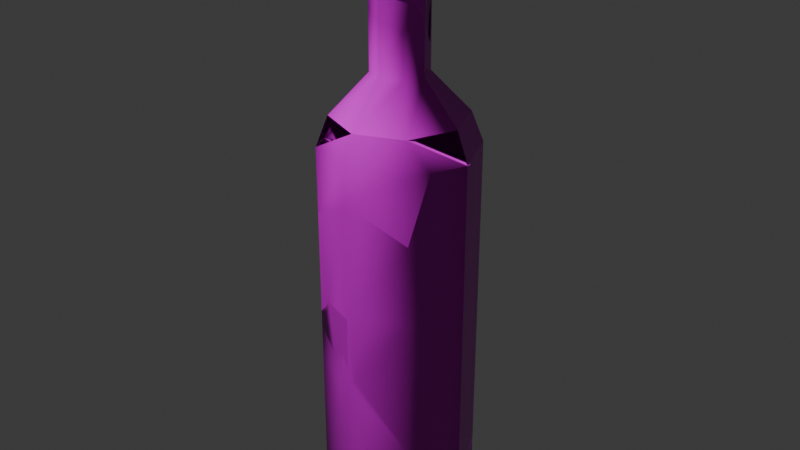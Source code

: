 # Source: a_bottle_gibs.blend  (saved by Blender 4.1.24; exported with 4.5.12 LTS)
import bpy
from mathutils import Matrix  # noqa: F401  (used for matrix-valued properties, if any)

bpy.ops.wm.read_factory_settings(use_empty=True)
scene = bpy.context.scene
scene.name = 'Scene'

# ---- collections
col_collection = bpy.data.collections.new('Collection'); scene.collection.children.link(col_collection)

# ---- images (referenced by path relative to the original .blend; pixels are not part of the script)
import os
ASSET_DIR = os.environ.get("B2B_ASSET_DIR", "")  # directory of the original .blend (textures are referenced by path, not embedded)
HERE = os.path.dirname(os.path.abspath(__file__))  # packed textures are extracted next to this script under _unpacked/

def load_image(name, relpath, width, height, colorspace="sRGB"):
    """Load a texture the original file referenced (path relative to the .blend, or extracted next to this script)."""
    p = next((c for c in (os.path.join(HERE, relpath), os.path.join(ASSET_DIR, relpath)) if relpath and os.path.exists(c)), "")
    if p:
        img = bpy.data.images.load(p, check_existing=True)
        img.name = name
    else:  # same state as the original file: an image datablock whose file is absent (Cycles renders it pink)
        img = bpy.data.images.new(name, width, height)
        img.source = "FILE"
        img.filepath = "//" + (relpath or name)
    img.colorspace_settings.name = colorspace
    return img
img_wine_uv_png = load_image('wine_uv.png', 'wine_uv.png', 1024, 1024, 'sRGB')
img_wine_uv_n_png = load_image('wine_uv_n.png', 'wine_uv_n.png', 1024, 1024, 'Non-Color')
img_wine_uv_r_png = load_image('wine_uv_r.png', 'wine_uv_r.png', 1024, 1024, 'sRGB')

# ---- materials (node trees are filled in below, after node groups)
mat_wine = bpy.data.materials.new('wine')
mat_wine.use_transparent_shadow = False

# ---- material node trees
mat_wine.use_nodes = True; mat_wine.node_tree.nodes.clear()
_N = mat_wine.node_tree.nodes; _L = mat_wine.node_tree.links
n0 = _N.new('ShaderNodeBsdfPrincipled'); n0.name = 'Principled BSDF'; n0.location = (136, 299)
n0.inputs[13].default_value = 0.09545
n1 = _N.new('ShaderNodeOutputMaterial'); n1.name = 'Material Output'; n1.location = (300, 300)
n2 = _N.new('ShaderNodeTexImage'); n2.name = 'Image Texture'; n2.location = (-577, 539)
n2.image = img_wine_uv_png
n3 = _N.new('ShaderNodeTexImage'); n3.name = 'Image Texture.001'; n3.location = (-622, -95)
n3.image = img_wine_uv_n_png
n4 = _N.new('ShaderNodeNormalMap'); n4.name = 'Normal Map'; n4.location = (-192, 131)
n5 = _N.new('ShaderNodeTexImage'); n5.name = 'Image Texture.002'; n5.location = (-696, 245)
n5.image = img_wine_uv_r_png
_L.new(n0.outputs[0], n1.inputs[0])
_L.new(n2.outputs[0], n0.inputs[0])
_L.new(n3.outputs[0], n4.inputs[1])
_L.new(n4.outputs[0], n0.inputs[5])
_L.new(n5.outputs[0], n0.inputs[2])
n1.is_active_output = True

# ---- world
world_world = bpy.data.worlds.new('World'); scene.world = world_world
world_world.use_nodes = True; world_world.node_tree.nodes.clear()
_N = world_world.node_tree.nodes; _L = world_world.node_tree.links
n0 = _N.new('ShaderNodeOutputWorld'); n0.name = 'World Output'; n0.location = (300, 300)
n1 = _N.new('ShaderNodeBackground'); n1.name = 'Background'; n1.location = (10, 300)
n1.inputs[0].default_value = (0.05088, 0.05088, 0.05088, 1.0)
_L.new(n1.outputs[0], n0.inputs[0])
n0.is_active_output = True
world_world.color = (0.05088, 0.05088, 0.05088)
world_world.use_sun_shadow = False
world_world.sun_shadow_jitter_overblur = 0.0

# ---- meshes
me_cylinder = bpy.data.meshes.new('Cylinder')
me_cylinder.from_pydata([(0.0, 0.203, 1.025), (0.1435, 0.1435, 1.025), (0.203, 0.0, 1.025), (0.1435, -0.1435, 0.05975), (0.0, -0.203, 0.05975), (-0.1435, -0.1435, 0.05975), (-0.1435, -0.1435, 1.025), (-0.203, 0.0, 1.025), (-0.1435, 0.1435, 1.025), (0.07614, 0.07614, 0.01318), (0.1077, 0.0, 0.01318), (0.07614, -0.07614, 0.01318), (-7.451e-09, -0.1077, 0.01318), (-0.07614, -0.07614, 0.01318), (0.0, 0.1721, 1.105), (0.1217, 0.1217, 1.105), (0.1721, 0.0, 1.105), (0.1217, -0.1217, 1.105), (0.0, -0.1721, 1.105), (-0.1217, -0.1217, 1.105), (-0.1721, 0.0, 1.105), (-0.1217, 0.1217, 1.105), (-7.451e-09, 0.07269, 1.21), (0.0514, 0.0514, 1.21), (0.07269, 4.683e-11, 1.21), (0.0514, -0.0514, 1.21), (-7.451e-09, -0.07269, 1.21), (-0.0514, -0.0514, 1.21), (-0.07269, 4.683e-11, 1.21), (-0.0514, 0.0514, 1.21), (0.1217, -0.1217, 0.0), (-7.451e-09, -0.1722, 0.0), (-0.1217, -0.1217, 0.0), (-3.038e-08, -0.07269, 1.404), (-0.0514, -0.0514, 1.394), (0.0514, 0.0514, 1.324), (-0.07269, 4.683e-11, 1.345), (-0.0514, 0.0514, 1.324), (0.07269, 4.683e-11, 1.345), (0.0514, -0.0514, 1.394), (-2.888e-08, 0.07269, 1.392), (0.05679, 0.03838, 1.282), (-0.05679, 0.03838, 1.282), (-0.06435, -0.02013, 1.378), (0.06435, -0.02013, 1.378), (0.1656, -0.09026, 1.025), (-0.203, 0.0, 0.9378), (-0.203, 0.0, 0.7336), (-0.1435, -0.1435, 0.8492), (-0.1435, -0.1435, 0.5222), (0.0, -0.203, 0.9373), (0.0, -0.203, 0.4347), (0.1435, -0.1435, 0.8492), (0.1435, -0.1435, 0.5222), (0.203, 0.0, 0.9378), (0.203, 0.0, 0.7336), (-0.1656, -0.09026, 1.025), (0.1683, 0.08382, 0.8571), (-0.1683, 0.08382, 0.8571), (-0.203, 0.0, 0.1698), (0.08328, -0.05892, 0.01318), (0.203, 0.0, 0.1698), (-0.05892, -0.05892, 0.01318), (0.1457, -0.06388, 0.0), (0.1858, -0.0414, 0.05975), (0.0202, -0.05892, 0.01318), (-0.1435, 0.1435, 0.2291), (0.0, 0.203, 0.1792), (0.1435, 0.1435, 0.2291), (-0.1858, -0.0414, 0.05975), (-0.08328, -0.05892, 0.01318), (-0.1457, -0.06388, 0.0), (0.04876, -0.05892, 0.01318), (0.1804, 0.05446, 0.09836), (-0.08438, 0.168, 0.265), (0.08438, 0.168, 0.265), (-0.1804, 0.05446, 0.09836), (0.0, -0.203, 0.4689), (-0.203, 0.0, 0.3676), (0.1435, 0.1435, 0.2542), (-0.1435, 0.1435, 0.419), (0.0, 0.203, 0.4689), (-0.1435, -0.1435, 0.419), (0.01623, -0.1962, 0.4446), (0.1435, -0.1435, 0.2542), (0.203, 0.0, 0.2286), (-0.07356, -0.1725, 0.4796), (0.1755, -0.06638, 0.2064), (0.1755, 0.06638, 0.2064), (-0.03149, 0.1899, 0.516), (-0.03149, -0.1899, 0.516), (0.0514, -0.0514, 1.324), (-2.312e-08, -0.07269, 1.343), (-0.02882, 0.06075, 1.354), (-0.0514, -0.0514, 1.362), (-2.312e-08, 0.07269, 1.343), (-0.06692, -0.01392, 1.368), (-0.1526, -0.1217, 0.5543), (0.0, -0.203, 0.6245), (-0.203, 0.0, 0.4933), (0.1435, -0.1435, 0.6361), (0.203, 0.0, 0.6408), (0.1435, 0.1435, 0.6361), (0.0, 0.203, 0.6245), (-0.1435, 0.1435, 0.5653), (-0.1435, -0.1435, 0.5653), (0.1763, -0.06447, 0.6387), (-0.1013, -0.161, 0.6164), (-0.1013, 0.161, 0.6164), (0.0, 0.203, 0.1525), (-0.1435, 0.1435, 0.09538), (-0.1435, -0.1435, 0.09538), (0.0, -0.203, 0.1525), (0.1435, -0.1435, 0.1243), (0.1435, 0.1435, 0.1243), (0.05251, 0.1812, 0.1882), (0.05251, -0.1812, 0.1882), (-0.09036, 0.1655, 0.09109), (-0.09036, -0.1655, 0.09109)], [], [(3, 113, 116, 112, 4), (4, 112, 118, 111, 5), (5, 111, 82, 78, 59, 69), (3, 4, 31, 30), (10, 60, 72), (4, 5, 32, 31), (5, 69, 71, 32), (18, 17, 25, 26), (7, 56, 6, 19, 20), (8, 7, 20, 21), (2, 1, 15, 16), (0, 8, 21, 14), (1, 0, 14, 15), (22, 29, 37, 93, 95), (16, 15, 23, 24), (21, 20, 28, 29), (19, 18, 26, 27), (17, 16, 24, 25), (15, 14, 22, 23), (14, 21, 29, 22), (20, 19, 27, 28), (28, 27, 94, 96, 36), (26, 25, 91, 92), (24, 23, 35, 41, 38), (29, 28, 36, 42, 37), (27, 26, 92, 94), (25, 24, 38, 44, 39, 91), (23, 22, 95, 35), (11, 60, 63, 30), (12, 11, 30, 31), (13, 12, 31, 32), (13, 62, 65, 12), (46, 56, 7), (55, 57, 54), (53, 106, 100), (45, 54, 2), (51, 83, 77), (61, 73, 68, 79, 88, 85), (71, 70, 13, 32), (63, 64, 3, 30), (65, 72, 12), (66, 76, 59, 78, 80), (72, 60, 11, 12), (64, 61, 85, 87, 84, 113, 3), (65, 62, 9), (78, 82, 49, 97, 99), (84, 87, 85, 101, 106, 53), (77, 83, 53, 100, 98), (85, 88, 79, 102, 101), (81, 89, 80, 104, 108, 103), (77, 90, 86, 51), (79, 81, 103, 102), (83, 84, 53), (80, 78, 99, 104), (82, 86, 49), (35, 95, 40), (94, 92, 33, 34), (96, 94, 34, 43), (92, 91, 39, 33), (100, 106, 55, 54, 45, 52), (102, 103, 0, 1), (104, 99, 47, 58, 46, 7, 8), (106, 101, 55), (105, 97, 49), (98, 100, 52, 50), (105, 107, 98, 50, 48), (101, 102, 1, 2, 54, 57, 55), (103, 108, 104, 8, 0), (114, 115, 109, 67, 75, 68), (73, 114, 68), (110, 76, 66), (112, 116, 113, 84, 83, 51), (109, 117, 110, 66, 74, 67), (111, 118, 112, 51, 86, 82)])
me_cylinder.polygons.foreach_set('use_smooth', [True] * 74)
_k = set([(30, 31), (30, 63), (31, 32), (32, 71)])
me_cylinder.attributes.new('sharp_edge', 'BOOLEAN', 'EDGE').data.foreach_set('value', [ (min(e.vertices), max(e.vertices)) in _k for e in me_cylinder.edges])
_uv = me_cylinder.uv_layers.new(name='UVMap')
_uv.uv.foreach_set('vector', [0.191, 0.07531, 0.191, 0.1058, 0.1417, 0.1374, 0.1133, 0.1207, 0.1133, 0.07531, 0.1133, 0.07531, 0.1133, 0.1207, 0.0606, 0.08369, 0.02961, 0.08197, 0.02961, 0.06314, 0.6527, 0.06314, 0.6527, 0.08197, 0.6527, 0.253, 0.5623, 0.2245, 0.5623, 0.1286, 0.5884, 0.0718, 0.191, 0.07531, 0.1133, 0.07531, 0.1229, 0.03877, 0.1954, 0.03975, 0.6981, 0.7794, 0.7229, 0.7545, 0.7406, 0.7618, 0.1133, 0.07531, 0.02961, 0.06314, 0.04306, 0.02453, 0.1229, 0.03877, 0.6527, 0.06314, 0.5884, 0.0718, 0.6002, 0.0313, 0.6407, 0.02453, 0.1365, 0.5877, 0.2062, 0.5696, 0.2432, 0.6835, 0.1975, 0.6897, 0.5623, 0.543, 0.6192, 0.5619, 0.6527, 0.5731, 0.6214, 0.6247, 0.5385, 0.5877, 0.4853, 0.5263, 0.5623, 0.543, 0.5385, 0.5877, 0.4698, 0.5696, 0.2664, 0.5207, 0.3402, 0.5179, 0.3402, 0.5589, 0.2726, 0.5605, 0.4126, 0.52, 0.4853, 0.5263, 0.4698, 0.5696, 0.4033, 0.5605, 0.3402, 0.5179, 0.4126, 0.52, 0.4033, 0.5605, 0.3402, 0.5589, 0.3884, 0.6782, 0.4363, 0.6835, 0.4363, 0.7858, 0.4153, 0.8116, 0.3884, 0.7999, 0.2726, 0.5605, 0.3402, 0.5589, 0.3402, 0.677, 0.291, 0.6782, 0.4698, 0.5696, 0.5385, 0.5877, 0.4838, 0.6897, 0.4363, 0.6835, 0.05945, 0.6247, 0.1365, 0.5877, 0.1975, 0.6897, 0.1525, 0.7092, 0.2062, 0.5696, 0.2726, 0.5605, 0.291, 0.6782, 0.2432, 0.6835, 0.3402, 0.5589, 0.4033, 0.5605, 0.3884, 0.6782, 0.3402, 0.677, 0.4033, 0.5605, 0.4698, 0.5696, 0.4363, 0.6835, 0.3884, 0.6782, 0.5385, 0.5877, 0.6214, 0.6247, 0.5307, 0.7092, 0.4838, 0.6897, 0.4838, 0.6897, 0.5307, 0.7092, 0.5307, 0.8335, 0.4965, 0.8309, 0.4838, 0.8085, 0.1975, 0.6897, 0.2432, 0.6835, 0.2432, 0.7858, 0.1975, 0.8066, 0.291, 0.6782, 0.3402, 0.677, 0.3402, 0.7816, 0.3278, 0.7437, 0.291, 0.8019, 0.4363, 0.6835, 0.4838, 0.6897, 0.4838, 0.8085, 0.4484, 0.7497, 0.4363, 0.7858, 0.1525, 0.7092, 0.1975, 0.6897, 0.1975, 0.8066, 0.1525, 0.8335, 0.2432, 0.6835, 0.291, 0.6782, 0.291, 0.8019, 0.2723, 0.833, 0.2432, 0.8487, 0.2432, 0.7858, 0.3402, 0.677, 0.3884, 0.6782, 0.3884, 0.7999, 0.3402, 0.7816, 0.7302, 0.7472, 0.7229, 0.7545, 0.6915, 0.7381, 0.7162, 0.7134, 0.7757, 0.7472, 0.7302, 0.7472, 0.7162, 0.7134, 0.7897, 0.7134, 0.8079, 0.7795, 0.7757, 0.7472, 0.7897, 0.7134, 0.8417, 0.7654, 0.8079, 0.7795, 0.7955, 0.7847, 0.7551, 0.7679, 0.7757, 0.7472, 0.5623, 0.5008, 0.6192, 0.5619, 0.5623, 0.543, 0.2664, 0.3864, 0.3095, 0.442, 0.2664, 0.4806, 0.191, 0.2937, 0.2325, 0.3447, 0.191, 0.3474, 0.2189, 0.5271, 0.2664, 0.4806, 0.2664, 0.5207, 0.1133, 0.2588, 0.1221, 0.2628, 0.1133, 0.2756, 0.2664, 0.1261, 0.2944, 0.09308, 0.3402, 0.153, 0.3402, 0.1645, 0.3005, 0.1428, 0.2664, 0.1532, 0.8418, 0.8004, 0.8079, 0.7898, 0.8079, 0.7795, 0.8417, 0.7654, 0.2291, 0.03975, 0.2446, 0.07531, 0.191, 0.07531, 0.1954, 0.03975, 0.7551, 0.7679, 0.7406, 0.7618, 0.7757, 0.7472, 0.4853, 0.1545, 0.5331, 0.09373, 0.5623, 0.1286, 0.5623, 0.2245, 0.4853, 0.2432, 0.7406, 0.7618, 0.7229, 0.7545, 0.7302, 0.7472, 0.7757, 0.7472, 0.2446, 0.07531, 0.2664, 0.1261, 0.2664, 0.1532, 0.2315, 0.1437, 0.191, 0.1671, 0.191, 0.1058, 0.191, 0.07531, 0.7551, 0.7679, 0.7955, 0.7847, 0.698, 0.825, 0.5623, 0.2245, 0.6527, 0.253, 0.6527, 0.3076, 0.639, 0.3219, 0.5623, 0.2854, 0.191, 0.1671, 0.2315, 0.1437, 0.2664, 0.1532, 0.2664, 0.3435, 0.2325, 0.3447, 0.191, 0.2937, 0.1133, 0.2756, 0.1221, 0.2628, 0.191, 0.2937, 0.191, 0.3474, 0.1133, 0.3518, 0.2664, 0.1532, 0.3005, 0.1428, 0.3402, 0.1645, 0.3402, 0.3396, 0.2664, 0.3435, 0.4126, 0.2638, 0.4285, 0.2862, 0.4853, 0.2432, 0.4853, 0.3116, 0.4639, 0.3344, 0.4126, 0.3356, 0.1133, 0.2756, 0.09491, 0.3003, 0.07039, 0.2838, 0.1133, 0.2588, 0.3402, 0.1645, 0.4126, 0.2638, 0.4126, 0.3356, 0.3402, 0.3396, 0.1221, 0.2628, 0.191, 0.1671, 0.191, 0.2937, 0.4853, 0.2432, 0.5623, 0.2245, 0.5623, 0.2854, 0.4853, 0.3116, 0.02961, 0.253, 0.07039, 0.2838, 0.02961, 0.3076, 0.3402, 0.7816, 0.3884, 0.7999, 0.3884, 0.8446, 0.1525, 0.8335, 0.1975, 0.8066, 0.1975, 0.8607, 0.1525, 0.8594, 0.4965, 0.8309, 0.5307, 0.8335, 0.5307, 0.8594, 0.5022, 0.841, 0.1975, 0.8066, 0.2432, 0.7858, 0.2432, 0.8487, 0.1975, 0.8607, 0.191, 0.3474, 0.2325, 0.3447, 0.2664, 0.3864, 0.2664, 0.4806, 0.2189, 0.5271, 0.191, 0.448, 0.3402, 0.3396, 0.4126, 0.3356, 0.4126, 0.52, 0.3402, 0.5179, 0.4853, 0.3116, 0.5623, 0.2854, 0.5623, 0.4019, 0.5174, 0.4537, 0.5623, 0.5008, 0.5623, 0.543, 0.4853, 0.5263, 0.2325, 0.3447, 0.2664, 0.3435, 0.2664, 0.3864, 0.6527, 0.3303, 0.639, 0.3219, 0.6527, 0.3076, 0.1133, 0.3518, 0.191, 0.3474, 0.191, 0.448, 0.1133, 0.5049, 0.02961, 0.3303, 0.05424, 0.3545, 0.1133, 0.3518, 0.1133, 0.5049, 0.02961, 0.4804, 0.2664, 0.3435, 0.3402, 0.3396, 0.3402, 0.5179, 0.2664, 0.5207, 0.2664, 0.4806, 0.3095, 0.442, 0.2664, 0.3864, 0.4126, 0.3356, 0.4639, 0.3344, 0.4853, 0.3116, 0.4853, 0.5263, 0.4126, 0.52, 0.3402, 0.1049, 0.3861, 0.1344, 0.4126, 0.118, 0.4126, 0.1304, 0.37, 0.1696, 0.3402, 0.153, 0.2944, 0.09308, 0.3402, 0.1049, 0.3402, 0.153, 0.4853, 0.09196, 0.5331, 0.09373, 0.4853, 0.1545, 0.1133, 0.1207, 0.1417, 0.1374, 0.191, 0.1058, 0.191, 0.1671, 0.1221, 0.2628, 0.1133, 0.2588, 0.4126, 0.118, 0.4584, 0.08988, 0.4853, 0.09196, 0.4853, 0.1545, 0.4554, 0.1707, 0.4126, 0.1304, 0.02961, 0.08197, 0.0606, 0.08369, 0.1133, 0.1207, 0.1133, 0.2588, 0.07039, 0.2838, 0.02961, 0.253])
me_cylinder.materials.append(mat_wine)
me_cylinder.update()
me_cylinder_001 = bpy.data.meshes.new('Cylinder.001')
me_cylinder_001.from_pydata([(-0.004769, 0.1545, 0.004766), (0.1388, 0.09503, 0.004766), (0.1982, -0.04849, 0.004766), (-0.2077, -0.04849, 0.004766), (-0.1483, 0.09503, 0.004766), (-0.004769, 0.05919, -0.0418), (0.07138, 0.02765, -0.0418), (0.1029, -0.04849, -0.0418), (-0.1125, -0.04849, -0.0418), (-0.08091, 0.02765, -0.0418), (-0.004769, 0.1237, -0.05498), (0.117, 0.07324, -0.05498), (0.1674, -0.04849, -0.05498), (-0.1769, -0.04849, -0.05498), (-0.1265, 0.07324, -0.05498), (-0.2077, -0.04849, 0.1148), (0.07851, -0.1074, -0.0418), (0.1982, -0.04849, 0.1148), (-0.06369, -0.1074, -0.0418), (0.1409, -0.1124, -0.05498), (0.1811, -0.08989, 0.004766), (0.01543, -0.1074, -0.0418), (-0.1906, -0.08989, 0.004766), (-0.08805, -0.1074, -0.0418), (-0.1505, -0.1124, -0.05498), (0.04399, -0.1074, -0.0418), (0.1756, 0.005971, 0.04337), (-0.004769, 0.1545, 0.0975), (-0.1483, 0.09503, 0.04039), (0.1388, 0.09503, 0.06927), (0.04774, 0.1327, 0.1332), (-0.09513, 0.1171, 0.0361), (-0.00447, 0.1448, 0.004231), (0.13, 0.08907, 0.004231), (0.13, 0.08907, 0.06469), (0.1858, -0.04545, 0.004231), (0.1858, -0.04545, 0.1074), (-0.1786, -0.08425, 0.004231), (-0.1947, -0.04545, 0.004231), (-0.1947, -0.04545, 0.1074), (-0.139, 0.08907, 0.004231), (-0.139, 0.08907, 0.03762), (-0.00447, 0.1159, -0.03764), (0.1096, 0.06864, -0.03764), (0.1569, -0.04545, -0.03764), (-0.141, -0.1053, -0.03764), (-0.1658, -0.04545, -0.03764), (-0.1186, 0.06864, -0.03764), (-0.00447, 0.05548, -0.02528), (0.0669, 0.02592, -0.02528), (0.09646, -0.04545, -0.02528), (-0.08252, -0.1007, -0.02528), (-0.1054, -0.04545, -0.02528), (-0.07583, 0.02592, -0.02528), (0.07358, -0.1007, -0.02528), (-0.05969, -0.1007, -0.02528), (0.1321, -0.1053, -0.03764), (0.1697, -0.08425, 0.004231), (0.01446, -0.1007, -0.02528), (-0.08915, 0.1097, 0.0336), (0.04123, -0.1007, -0.02528), (0.1646, 0.005596, 0.04042), (-0.00447, 0.1448, 0.09114), (0.04474, 0.1244, 0.1246)], [], [(1, 30, 29), (2, 26, 17), (2, 17, 20), (3, 15, 28, 4), (0, 31, 27), (3, 4, 14, 13), (1, 2, 12, 11), (4, 0, 10, 14), (0, 1, 11, 10), (2, 20, 19, 12), (6, 5, 10, 11), (7, 6, 11, 12), (8, 23, 24, 13), (9, 8, 13, 14), (5, 9, 14, 10), (6, 18, 23, 8), (5, 6, 8), (9, 5, 8), (6, 7, 25, 21), (4, 28, 31, 0), (22, 15, 3), (24, 22, 3, 13), (19, 16, 7, 12), (1, 29, 26, 2), (0, 27, 30, 1), (33, 34, 63), (35, 36, 61), (35, 57, 36), (38, 40, 41, 39), (32, 62, 59), (38, 46, 47, 40), (33, 43, 44, 35), (40, 47, 42, 32), (32, 42, 43, 33), (35, 44, 56, 57), (49, 43, 42, 48), (50, 44, 43, 49), (52, 46, 45, 51), (53, 47, 46, 52), (48, 42, 47, 53), (49, 52, 51, 55), (48, 52, 49), (53, 52, 48), (49, 58, 60, 50), (40, 32, 59, 41), (37, 38, 39), (45, 46, 38, 37), (56, 44, 50, 54), (33, 35, 61, 34), (32, 33, 63, 62), (22, 37, 39, 15), (30, 63, 34, 29), (23, 51, 45, 24), (27, 62, 63, 30), (20, 57, 56, 19), (21, 58, 49, 6), (29, 34, 61, 26), (24, 45, 37, 22), (31, 59, 62, 27), (25, 60, 58, 21), (7, 50, 60, 25), (28, 41, 59, 31), (17, 36, 57, 20), (26, 61, 36, 17), (15, 39, 41, 28), (16, 54, 50, 7), (19, 56, 54, 16), (18, 55, 51, 23), (6, 49, 55, 18)])
me_cylinder_001.polygons.foreach_set('use_smooth', [True] * 69)
_k = set([(6, 49), (7, 50), (10, 11), (10, 14), (11, 12), (12, 19), (13, 14), (13, 24), (15, 22), (15, 28), (15, 39), (16, 19), (16, 54), (17, 20), (17, 26), (17, 36), (18, 23), (18, 55), (19, 20), (19, 56), (21, 58), (22, 24), (23, 24), (24, 45), (25, 60), (26, 29), (27, 30), (27, 31), (28, 31), (29, 30), (30, 63), (31, 59), (34, 61), (34, 63), (36, 57), (36, 61), (37, 39), (37, 45), (39, 41), (41, 59), (42, 43), (42, 47), (43, 44), (44, 56), (45, 46), (45, 51), (46, 47), (51, 55), (54, 56), (56, 57), (59, 62), (62, 63)])
me_cylinder_001.attributes.new('sharp_edge', 'BOOLEAN', 'EDGE').data.foreach_set('value', [ (min(e.vertices), max(e.vertices)) in _k for e in me_cylinder_001.edges])
_uv = me_cylinder_001.uv_layers.new(name='UVMap')
_uv.uv.foreach_set('vector', [0.3402, 0.07531, 0.3861, 0.1344, 0.3402, 0.1049, 0.2664, 0.07531, 0.2944, 0.09308, 0.2664, 0.1261, 0.2664, 0.07531, 0.2664, 0.1261, 0.2446, 0.07531, 0.5623, 0.07531, 0.5623, 0.1286, 0.4853, 0.09196, 0.4853, 0.07531, 0.4126, 0.07531, 0.4584, 0.08988, 0.4126, 0.118, 0.5623, 0.07531, 0.4853, 0.07531, 0.4822, 0.03975, 0.5555, 0.03877, 0.3402, 0.07531, 0.2664, 0.07531, 0.2664, 0.03975, 0.3402, 0.03975, 0.4853, 0.07531, 0.4126, 0.07531, 0.4126, 0.03975, 0.4822, 0.03975, 0.4126, 0.07531, 0.3402, 0.07531, 0.3402, 0.03975, 0.4126, 0.03975, 0.2664, 0.07531, 0.2446, 0.07531, 0.2291, 0.03975, 0.2664, 0.03975, 0.698, 0.825, 0.7301, 0.8573, 0.7161, 0.8911, 0.6641, 0.839, 0.6981, 0.7794, 0.698, 0.825, 0.6641, 0.839, 0.6642, 0.7653, 0.8079, 0.8251, 0.8079, 0.7898, 0.8418, 0.8004, 0.8418, 0.839, 0.7757, 0.8573, 0.8079, 0.8251, 0.8418, 0.839, 0.7897, 0.8912, 0.7301, 0.8573, 0.7757, 0.8573, 0.7897, 0.8912, 0.7161, 0.8911, 0.698, 0.825, 0.7955, 0.7847, 0.8079, 0.7898, 0.8079, 0.8251, 0.7301, 0.8573, 0.698, 0.825, 0.8079, 0.8251, 0.7757, 0.8573, 0.7301, 0.8573, 0.8079, 0.8251, 0.698, 0.825, 0.6981, 0.7794, 0.7406, 0.7618, 0.7551, 0.7679, 0.4853, 0.07531, 0.4853, 0.09196, 0.4584, 0.08988, 0.4126, 0.07531, 0.5884, 0.0718, 0.5623, 0.1286, 0.5623, 0.07531, 0.6002, 0.0313, 0.5884, 0.0718, 0.5623, 0.07531, 0.5555, 0.03877, 0.6915, 0.7381, 0.7229, 0.7545, 0.6981, 0.7794, 0.6642, 0.7653, 0.3402, 0.07531, 0.3402, 0.1049, 0.2944, 0.09308, 0.2664, 0.07531, 0.4126, 0.07531, 0.4126, 0.118, 0.3861, 0.1344, 0.3402, 0.07531, 0.3402, 0.07531, 0.3402, 0.1049, 0.3861, 0.1344, 0.2664, 0.07531, 0.2664, 0.1261, 0.2944, 0.09308, 0.2664, 0.07531, 0.2446, 0.07531, 0.2664, 0.1261, 0.5623, 0.07531, 0.4853, 0.07531, 0.4853, 0.09196, 0.5623, 0.1286, 0.4126, 0.07531, 0.4126, 0.118, 0.4584, 0.08988, 0.5623, 0.07531, 0.5555, 0.03877, 0.4822, 0.03975, 0.4853, 0.07531, 0.3402, 0.07531, 0.3402, 0.03975, 0.2664, 0.03975, 0.2664, 0.07531, 0.4853, 0.07531, 0.4822, 0.03975, 0.4126, 0.03975, 0.4126, 0.07531, 0.4126, 0.07531, 0.4126, 0.03975, 0.3402, 0.03975, 0.3402, 0.07531, 0.2664, 0.07531, 0.2664, 0.03975, 0.2291, 0.03975, 0.2446, 0.07531, 0.698, 0.825, 0.6641, 0.839, 0.7161, 0.8911, 0.7301, 0.8573, 0.6981, 0.7794, 0.6642, 0.7653, 0.6641, 0.839, 0.698, 0.825, 0.8079, 0.8251, 0.8418, 0.839, 0.8418, 0.8004, 0.8079, 0.7898, 0.7757, 0.8573, 0.7897, 0.8912, 0.8418, 0.839, 0.8079, 0.8251, 0.7301, 0.8573, 0.7161, 0.8911, 0.7897, 0.8912, 0.7757, 0.8573, 0.698, 0.825, 0.8079, 0.8251, 0.8079, 0.7898, 0.7955, 0.7847, 0.7301, 0.8573, 0.8079, 0.8251, 0.698, 0.825, 0.7757, 0.8573, 0.8079, 0.8251, 0.7301, 0.8573, 0.698, 0.825, 0.7551, 0.7679, 0.7406, 0.7618, 0.6981, 0.7794, 0.4853, 0.07531, 0.4126, 0.07531, 0.4584, 0.08988, 0.4853, 0.09196, 0.5884, 0.0718, 0.5623, 0.07531, 0.5623, 0.1286, 0.6002, 0.0313, 0.5555, 0.03877, 0.5623, 0.07531, 0.5884, 0.0718, 0.6915, 0.7381, 0.6642, 0.7653, 0.6981, 0.7794, 0.7229, 0.7545, 0.3402, 0.07531, 0.2664, 0.07531, 0.2944, 0.09308, 0.3402, 0.1049, 0.4126, 0.07531, 0.3402, 0.07531, 0.3861, 0.1344, 0.4126, 0.118, 0.5884, 0.0718, 0.5884, 0.0718, 0.5623, 0.1286, 0.5623, 0.1286, 0.3861, 0.1344, 0.3861, 0.1344, 0.3402, 0.1049, 0.3402, 0.1049, 0.8079, 0.7898, 0.8079, 0.7898, 0.8418, 0.8004, 0.8418, 0.8004, 0.4126, 0.118, 0.4126, 0.118, 0.3861, 0.1344, 0.3861, 0.1344, 0.2446, 0.07531, 0.2446, 0.07531, 0.2291, 0.03975, 0.2291, 0.03975, 0.7551, 0.7679, 0.7551, 0.7679, 0.698, 0.825, 0.698, 0.825, 0.3402, 0.1049, 0.3402, 0.1049, 0.2944, 0.09308, 0.2944, 0.09308, 0.6002, 0.0313, 0.6002, 0.0313, 0.5884, 0.0718, 0.5884, 0.0718, 0.4584, 0.08988, 0.4584, 0.08988, 0.4126, 0.118, 0.4126, 0.118, 0.7406, 0.7618, 0.7406, 0.7618, 0.7551, 0.7679, 0.7551, 0.7679, 0.6981, 0.7794, 0.6981, 0.7794, 0.7406, 0.7618, 0.7406, 0.7618, 0.4853, 0.09196, 0.4853, 0.09196, 0.4584, 0.08988, 0.4584, 0.08988, 0.2664, 0.1261, 0.2664, 0.1261, 0.2446, 0.07531, 0.2446, 0.07531, 0.2944, 0.09308, 0.2944, 0.09308, 0.2664, 0.1261, 0.2664, 0.1261, 0.5623, 0.1286, 0.5623, 0.1286, 0.4853, 0.09196, 0.4853, 0.09196, 0.7229, 0.7545, 0.7229, 0.7545, 0.6981, 0.7794, 0.6981, 0.7794, 0.6915, 0.7381, 0.6915, 0.7381, 0.7229, 0.7545, 0.7229, 0.7545, 0.7955, 0.7847, 0.7955, 0.7847, 0.8079, 0.7898, 0.8079, 0.7898, 0.698, 0.825, 0.698, 0.825, 0.7955, 0.7847, 0.7955, 0.7847])
me_cylinder_001.materials.append(mat_wine)
me_cylinder_001.update()
me_cylinder_002 = bpy.data.meshes.new('Cylinder.002')
me_cylinder_002.from_pydata([(0.05216, 0.04693, 0.04326), (0.0007585, -0.07716, 0.04326), (-0.07193, -0.004472, 0.04326), (-0.05064, 0.04693, 0.04326), (0.0007585, 0.06822, 0.09737), (0.05216, 0.04693, 0.09737), (0.07345, -0.004472, 0.09737), (0.05216, -0.05587, 0.09737), (0.0007585, -0.07716, 0.09737), (-0.05064, -0.05587, 0.09737), (-0.07193, -0.004472, 0.09737), (-0.05064, 0.04693, 0.09737), (0.0007585, 0.06822, 0.1285), (0.05216, 0.04693, 0.1285), (0.07345, -0.004472, 0.1285), (0.05216, -0.05587, 0.1285), (0.0007585, -0.07716, 0.1285), (-0.05064, -0.05587, 0.1285), (-0.07193, -0.004472, 0.1285), (-0.05064, 0.04693, 0.1285), (0.0007585, 0.07913, 0.04326), (0.05988, 0.05465, 0.04326), (0.08436, -0.004472, 0.04326), (0.05988, -0.06359, 0.04326), (0.0007585, -0.08808, 0.04326), (-0.05836, -0.06359, 0.04326), (-0.08285, -0.004472, 0.04326), (-0.05836, 0.05465, 0.04326), (0.0007585, 0.07913, 0.09737), (0.05988, 0.05465, 0.09737), (0.08436, -0.004472, 0.09737), (0.05988, -0.06359, 0.09737), (0.0007585, -0.08808, 0.09737), (-0.05836, -0.06359, 0.09737), (-0.08285, -0.004472, 0.09737), (-0.05836, 0.05465, 0.09737), (0.0007585, -0.07716, -0.07785), (-0.05064, -0.05587, -0.08856), (-0.07193, -0.004472, -0.1371), (-0.05064, 0.04693, -0.1583), (0.07345, -0.004472, -0.1371), (0.0007585, 0.06822, -0.09058), (0.05755, 0.03391, -0.1997), (-0.05603, 0.03391, -0.1997), (-0.06359, -0.0246, -0.1043), (-0.02806, 0.05628, -0.1285), (0.0007585, 0.06822, -0.1392), (0.0007585, 0.06822, 0.04326), (0.07345, -0.004472, 0.04326), (0.05216, -0.05587, 0.04326), (-0.05064, -0.05587, 0.04326), (0.05216, -0.05587, -0.08856), (0.05216, 0.04693, -0.1583), (0.06511, -0.0246, -0.1043), (0.04018, 0.037, 0.04326), (0.0004609, 0.05346, 0.04326), (0.05664, -0.002717, 0.04326), (0.04018, -0.04244, 0.04326), (0.0004609, -0.05889, 0.04326), (-0.03926, -0.04244, 0.04326), (-0.05571, -0.002717, 0.04326), (-0.03926, 0.037, 0.04326), (-0.03926, -0.04244, -0.08856), (0.04018, -0.04244, -0.08856), (0.04018, 0.037, -0.1583), (0.0004609, -0.05889, -0.07785), (0.05664, -0.002717, -0.1371), (0.0004609, 0.05346, -0.09058), (0.04435, 0.02695, -0.1997), (-0.05571, -0.002717, -0.1371), (-0.04343, 0.02695, -0.1997), (-0.03926, 0.037, -0.1583), (-0.04927, -0.01827, -0.1043), (0.05019, -0.01827, -0.1043), (-0.02181, 0.04423, -0.1285), (0.0004609, 0.05346, -0.1392)], [], [(50, 1, 24, 25), (4, 11, 19, 12), (6, 7, 31, 30), (1, 49, 23, 24), (5, 6, 30, 29), (49, 48, 22, 23), (4, 5, 29, 28), (48, 0, 21, 22), (11, 4, 28, 35), (17, 19, 18), (10, 9, 17, 18), (8, 7, 15, 16), (6, 5, 13, 14), (11, 10, 18, 19), (9, 8, 16, 17), (7, 6, 14, 15), (5, 4, 12, 13), (25, 24, 32, 33), (23, 22, 30, 31), (21, 20, 28, 29), (20, 27, 35, 28), (26, 25, 33, 34), (24, 23, 31, 32), (22, 21, 29, 30), (27, 26, 34, 35), (7, 8, 32, 31), (2, 50, 25, 26), (8, 9, 33, 32), (3, 2, 26, 27), (9, 10, 34, 33), (47, 3, 27, 20), (10, 11, 35, 34), (0, 47, 20, 21), (16, 19, 17), (12, 19, 16), (13, 16, 15), (14, 13, 15), (13, 12, 16), (52, 41, 47, 0), (40, 42, 52, 0, 48), (39, 43, 38), (37, 36, 1, 50), (51, 53, 48, 49), (41, 45, 39, 3, 47), (53, 40, 48), (36, 51, 49, 1), (44, 37, 50, 2), (38, 44, 2), (46, 45, 41), (39, 38, 2, 3), (64, 54, 55, 67), (66, 56, 54, 64, 68), (71, 69, 70), (62, 59, 58, 65), (63, 57, 56, 73), (67, 55, 61, 71, 74), (73, 56, 66), (65, 58, 57, 63), (72, 60, 59, 62), (69, 60, 72), (75, 67, 74), (71, 61, 60, 69), (66, 68, 42, 40), (40, 53, 73, 66), (51, 63, 73, 53), (36, 65, 63, 51), (37, 62, 65, 36), (44, 72, 62, 37), (69, 72, 44, 38), (38, 43, 70, 69), (71, 70, 43, 39), (39, 45, 74, 71), (46, 75, 74, 45), (67, 75, 46, 41), (64, 67, 41, 52), (52, 42, 68, 64), (56, 57, 58, 59, 60), (54, 56, 60, 61, 55)])
me_cylinder_002.polygons.foreach_set('use_smooth', [1, 1, 1, 1, 1, 1, 1, 1, 1, 1, 1, 1, 1, 1, 1, 1, 1, 1, 1, 1, 1, 1, 1, 1, 1, 1, 1, 1, 1, 1, 1, 1, 1, 1, 1, 1, 1, 1, 1, 1, 1, 1, 1, 1, 1, 1, 1, 1, 1, 1, 1, 1, 1, 1, 1, 1, 1, 1, 1, 1, 1, 1, 1, 1, 1, 1, 0, 0, 1, 1, 1, 0, 0, 0, 0, 1, 1, 1])
_k = set([(0, 47), (0, 48), (1, 49), (1, 50), (2, 3), (2, 50), (3, 47), (4, 5), (4, 11), (5, 6), (6, 7), (7, 8), (8, 9), (9, 10), (10, 11), (12, 13), (12, 19), (13, 14), (14, 15), (15, 16), (16, 17), (17, 18), (18, 19), (37, 62), (38, 69), (40, 66), (41, 67), (42, 68), (43, 70), (45, 74), (46, 75), (48, 49), (54, 55), (54, 56), (55, 61), (56, 57), (57, 58), (58, 59), (59, 60), (60, 61), (62, 65), (62, 72), (63, 65), (63, 73), (64, 67), (64, 68), (66, 68), (66, 73), (67, 75), (69, 70), (69, 72), (70, 71), (71, 74), (74, 75)])
me_cylinder_002.attributes.new('sharp_edge', 'BOOLEAN', 'EDGE').data.foreach_set('value', [ (min(e.vertices), max(e.vertices)) in _k for e in me_cylinder_002.edges])
_uv = me_cylinder_002.uv_layers.new(name='UVMap')
_uv.uv.foreach_set('vector', [0.8861, 0.1507, 0.8861, 0.1861, 0.8806, 0.1861, 0.8806, 0.1507, 0.7537, 0.4878, 0.7537, 0.5186, 0.7364, 0.5186, 0.7364, 0.4878, 0.848, 0.2567, 0.848, 0.2214, 0.8535, 0.2214, 0.8535, 0.2567, 0.8861, 0.1861, 0.8861, 0.2214, 0.8806, 0.2214, 0.8806, 0.1861, 0.848, 0.2921, 0.848, 0.2567, 0.8535, 0.2567, 0.8535, 0.2921, 0.8861, 0.2214, 0.8861, 0.2567, 0.8806, 0.2567, 0.8806, 0.2214, 0.848, 0.3274, 0.848, 0.2921, 0.8535, 0.2921, 0.8535, 0.3274, 0.8861, 0.2567, 0.8861, 0.2921, 0.8806, 0.2921, 0.8806, 0.2567, 0.848, 0.3628, 0.848, 0.3274, 0.8535, 0.3274, 0.8535, 0.3628, 0.8281, 0.5604, 0.8499, 0.6131, 0.8281, 0.5913, 0.7537, 0.5495, 0.7537, 0.5803, 0.7364, 0.5803, 0.7364, 0.5495, 0.7537, 0.3644, 0.7537, 0.3952, 0.7364, 0.3952, 0.7364, 0.3644, 0.7537, 0.4261, 0.7537, 0.4569, 0.7364, 0.4569, 0.7364, 0.4261, 0.7537, 0.5186, 0.7537, 0.5495, 0.7364, 0.5495, 0.7364, 0.5186, 0.7537, 0.3335, 0.7537, 0.3644, 0.7364, 0.3644, 0.7364, 0.3335, 0.7537, 0.3952, 0.7537, 0.4261, 0.7364, 0.4261, 0.7364, 0.3952, 0.7537, 0.4569, 0.7537, 0.4878, 0.7364, 0.4878, 0.7364, 0.4569, 0.8806, 0.1507, 0.8806, 0.1861, 0.8535, 0.1861, 0.8535, 0.1507, 0.8806, 0.2214, 0.8806, 0.2567, 0.8535, 0.2567, 0.8535, 0.2214, 0.8806, 0.2921, 0.8806, 0.3274, 0.8535, 0.3274, 0.8535, 0.2921, 0.8806, 0.3274, 0.8806, 0.3628, 0.8535, 0.3628, 0.8535, 0.3274, 0.8806, 0.3981, 0.8806, 0.4334, 0.8535, 0.4334, 0.8535, 0.3981, 0.8806, 0.1861, 0.8806, 0.2214, 0.8535, 0.2214, 0.8535, 0.1861, 0.8806, 0.2567, 0.8806, 0.2921, 0.8535, 0.2921, 0.8535, 0.2567, 0.8806, 0.3628, 0.8806, 0.3981, 0.8535, 0.3981, 0.8535, 0.3628, 0.848, 0.2214, 0.848, 0.1861, 0.8535, 0.1861, 0.8535, 0.2214, 0.8861, 0.3981, 0.8861, 0.4334, 0.8806, 0.4334, 0.8806, 0.3981, 0.848, 0.1861, 0.848, 0.1507, 0.8535, 0.1507, 0.8535, 0.1861, 0.8861, 0.3628, 0.8861, 0.3981, 0.8806, 0.3981, 0.8806, 0.3628, 0.848, 0.4334, 0.848, 0.3981, 0.8535, 0.3981, 0.8535, 0.4334, 0.8861, 0.3274, 0.8861, 0.3628, 0.8806, 0.3628, 0.8806, 0.3274, 0.848, 0.3981, 0.848, 0.3628, 0.8535, 0.3628, 0.8535, 0.3981, 0.8861, 0.2921, 0.8861, 0.3274, 0.8806, 0.3274, 0.8806, 0.2921, 0.8499, 0.5386, 0.8499, 0.6131, 0.8281, 0.5604, 0.8808, 0.6131, 0.8499, 0.6131, 0.8499, 0.5386, 0.9026, 0.5913, 0.8499, 0.5386, 0.8808, 0.5386, 0.9026, 0.5604, 0.9026, 0.5913, 0.8808, 0.5386, 0.9026, 0.5913, 0.8808, 0.6131, 0.8499, 0.5386, 0.3402, 0.7816, 0.3884, 0.8446, 0.3884, 0.9675, 0.3402, 0.9675, 0.291, 0.8019, 0.3278, 0.7437, 0.3402, 0.7816, 0.3402, 0.9675, 0.291, 0.9675, 0.4363, 0.7858, 0.4484, 0.7497, 0.4838, 0.8085, 0.1525, 0.8594, 0.1975, 0.8607, 0.1975, 0.9675, 0.1525, 0.9675, 0.2432, 0.8487, 0.2723, 0.833, 0.291, 0.9675, 0.2432, 0.9675, 0.3884, 0.8446, 0.4153, 0.8116, 0.4363, 0.7858, 0.4363, 0.9675, 0.3884, 0.9675, 0.2723, 0.833, 0.291, 0.8019, 0.291, 0.9675, 0.1975, 0.8607, 0.2432, 0.8487, 0.2432, 0.9675, 0.1975, 0.9675, 0.5022, 0.841, 0.5307, 0.8594, 0.5307, 0.9675, 0.4838, 0.9675, 0.4838, 0.8085, 0.5022, 0.841, 0.4838, 0.9675, 0.3884, 0.7999, 0.4153, 0.8116, 0.3884, 0.8446, 0.4363, 0.7858, 0.4838, 0.8085, 0.4838, 0.9675, 0.4363, 0.9675, 0.3297, 0.5183, 0.3297, 0.6647, 0.3676, 0.6647, 0.3676, 0.5679, 0.2909, 0.5343, 0.2909, 0.6647, 0.3297, 0.6647, 0.3297, 0.5183, 0.3199, 0.4885, 0.4053, 0.5216, 0.4428, 0.5394, 0.4148, 0.4932, 0.1819, 0.5796, 0.1819, 0.6647, 0.2173, 0.6647, 0.2173, 0.5806, 0.2533, 0.5711, 0.2533, 0.6647, 0.2909, 0.6647, 0.2762, 0.5588, 0.3676, 0.5679, 0.3676, 0.6647, 0.4053, 0.6647, 0.4053, 0.5216, 0.3888, 0.5419, 0.2762, 0.5588, 0.2909, 0.6647, 0.2909, 0.5343, 0.2173, 0.5806, 0.2173, 0.6647, 0.2533, 0.6647, 0.2533, 0.5711, 0.4572, 0.565, 0.4428, 0.6647, 0.4796, 0.6647, 0.4796, 0.5796, 0.4428, 0.5394, 0.4428, 0.6647, 0.4572, 0.565, 0.3676, 0.5327, 0.3676, 0.5679, 0.3888, 0.5419, 0.4053, 0.5216, 0.4053, 0.6647, 0.4428, 0.6647, 0.4428, 0.5394, 0.3312, 0.5369, 0.2151, 0.536, 0.2147, 0.5255, 0.3344, 0.5255, 0.4617, 0.6079, 0.4111, 0.6449, 0.4044, 0.6358, 0.4533, 0.5995, 0.3636, 0.6807, 0.3606, 0.6684, 0.4044, 0.6358, 0.4111, 0.6449, 0.2737, 0.6728, 0.2793, 0.6612, 0.3606, 0.6684, 0.3636, 0.6807, 0.2147, 0.6044, 0.226, 0.5995, 0.2793, 0.6612, 0.2737, 0.6728, 0.2774, 0.548, 0.2773, 0.537, 0.3319, 0.5373, 0.3369, 0.5486, 0.2164, 0.5373, 0.2773, 0.537, 0.2774, 0.548, 0.2147, 0.5486, 0.3344, 0.5254, 0.2147, 0.5254, 0.2152, 0.5153, 0.3313, 0.5143, 0.284, 0.5593, 0.2161, 0.571, 0.2147, 0.561, 0.2833, 0.5487, 0.2833, 0.5487, 0.3432, 0.5616, 0.3418, 0.571, 0.284, 0.5593, 0.3344, 0.5351, 0.3384, 0.5255, 0.3862, 0.5256, 0.387, 0.5351, 0.2922, 0.5142, 0.2147, 0.5142, 0.2147, 0.5039, 0.2922, 0.5039, 0.2838, 0.5886, 0.4168, 0.5711, 0.4203, 0.5808, 0.282, 0.5994, 0.282, 0.5994, 0.2147, 0.5813, 0.2171, 0.5711, 0.2838, 0.5886, 0.8857, 0.5876, 0.8713, 0.602, 0.8511, 0.602, 0.8367, 0.5876, 0.8367, 0.5674, 0.8857, 0.5674, 0.8857, 0.5876, 0.8367, 0.5674, 0.8511, 0.553, 0.8713, 0.553])
me_cylinder_002.materials.append(mat_wine)
me_cylinder_002.update()
me_cylinder_003 = bpy.data.meshes.new('Cylinder.003')
me_cylinder_003.from_pydata([(-0.14, -0.01007, -0.08487), (0.003499, 0.04938, -0.1347), (0.147, -0.01007, -0.08487), (-0.08088, 0.01442, -0.04891), (0.08788, 0.01442, -0.04891), (0.147, -0.01007, -0.05973), (-0.14, -0.01007, 0.1051), (0.003499, 0.04938, 0.1549), (-0.02799, 0.03633, 0.202), (-0.14, -0.03755, 0.1051), (-0.14, -0.03755, -0.08487), (0.147, -0.03755, -0.05973), (0.147, -0.03755, -0.08487), (-0.08088, -0.01305, -0.04891), (0.003499, 0.0219, -0.1347), (0.08788, -0.01305, -0.04891), (0.003499, 0.0219, 0.1549), (-0.02799, 0.008856, 0.202)], [], [(1, 3, 0, 6, 8, 7), (2, 4, 1, 7, 5), (14, 16, 17, 9, 10, 13), (12, 11, 16, 14, 15), (3, 13, 10, 0), (7, 16, 11, 5), (1, 14, 13, 3), (0, 10, 9, 6), (6, 9, 17, 8), (2, 12, 15, 4), (5, 11, 12, 2), (8, 17, 16, 7), (4, 15, 14, 1)])
me_cylinder_003.polygons.foreach_set('use_smooth', [True] * 13)
_k = set([(0, 3), (0, 6), (0, 10), (1, 3), (1, 4), (1, 14), (2, 4), (2, 5), (2, 12), (3, 13), (5, 7), (5, 11), (6, 8), (6, 9), (7, 8), (8, 17), (9, 10), (9, 17), (10, 13), (11, 12), (11, 16), (12, 15), (13, 14), (14, 15), (16, 17)])
me_cylinder_003.attributes.new('sharp_edge', 'BOOLEAN', 'EDGE').data.foreach_set('value', [ (min(e.vertices), max(e.vertices)) in _k for e in me_cylinder_003.edges])
_uv = me_cylinder_003.uv_layers.new(name='UVMap')
_uv.uv.foreach_set('vector', [0.5083, 0.2808, 0.5511, 0.3211, 0.581, 0.3048, 0.581, 0.3936, 0.5242, 0.4366, 0.5083, 0.4142, 0.4359, 0.3034, 0.4657, 0.32, 0.5083, 0.2808, 0.5083, 0.4142, 0.4359, 0.3149, 0.5366, 0.04444, 0.5366, 0.1779, 0.5526, 0.2003, 0.6094, 0.1573, 0.6094, 0.06852, 0.5794, 0.08476, 0.4642, 0.06703, 0.4642, 0.07856, 0.5366, 0.1779, 0.5366, 0.04444, 0.4941, 0.08371, 0.2579, 0.5369, 0.2522, 0.5166, 0.1961, 0.5127, 0.2017, 0.533, 0.3914, 0.6674, 0.3898, 0.6464, 0.1889, 0.6162, 0.1905, 0.6372, 0.1947, 0.5325, 0.1992, 0.5531, 0.295, 0.5598, 0.2906, 0.5392, 0.1919, 0.5729, 0.1904, 0.5939, 0.3357, 0.604, 0.3372, 0.583, 0.1996, 0.5532, 0.1919, 0.5728, 0.3107, 0.5811, 0.3183, 0.5615, 0.1966, 0.5965, 0.1889, 0.6161, 0.2452, 0.618, 0.2529, 0.5983, 0.2951, 0.5598, 0.3161, 0.5612, 0.3174, 0.542, 0.2964, 0.5406, 0.434, 0.6541, 0.4324, 0.6331, 0.3898, 0.6464, 0.3914, 0.6674, 0.2529, 0.5983, 0.2452, 0.618, 0.3409, 0.6266, 0.3485, 0.607])
me_cylinder_003.materials.append(mat_wine)
me_cylinder_003.update()
me_cylinder_004 = bpy.data.meshes.new('Cylinder.004')
me_cylinder_004.from_pydata([(-0.07847, 0.01716, -0.01959), (0.06506, -0.04229, -0.07297), (-0.008506, -0.01182, -0.06228), (0.03356, -0.02925, -0.02587), (0.06506, -0.04229, 0.0827), (-0.07847, 0.01716, 0.02343), (-0.03621, -0.0003474, 0.07458), (-0.06762, 0.04335, 0.02343), (-0.06762, 0.04335, -0.01959), (0.002346, 0.01438, -0.06228), (0.07591, -0.0161, 0.0827), (0.07591, -0.0161, -0.07297), (0.04441, -0.00305, -0.02587), (-0.02536, 0.02585, 0.07458)], [], [(3, 1, 4, 6), (0, 2, 6, 5), (2, 3, 6), (12, 13, 10, 11), (8, 7, 13, 9), (9, 13, 12), (3, 12, 11, 1), (1, 11, 10, 4), (5, 7, 8, 0), (4, 10, 13, 6), (2, 9, 12, 3), (0, 8, 9, 2), (6, 13, 7, 5)])
me_cylinder_004.polygons.foreach_set('use_smooth', [True] * 13)
_k = set([(0, 2), (1, 3), (1, 4), (1, 11), (2, 3), (2, 9), (3, 12), (4, 6), (4, 10), (5, 6), (6, 13), (7, 8), (7, 13), (8, 9), (9, 12), (10, 11), (10, 13), (11, 12)])
me_cylinder_004.attributes.new('sharp_edge', 'BOOLEAN', 'EDGE').data.foreach_set('value', [ (min(e.vertices), max(e.vertices)) in _k for e in me_cylinder_004.edges])
_uv = me_cylinder_004.uv_layers.new(name='UVMap')
_uv.uv.foreach_set('vector', [0.09491, 0.3003, 0.1133, 0.2756, 0.1133, 0.3518, 0.05424, 0.3545, 0.02961, 0.3076, 0.07039, 0.2838, 0.05424, 0.3545, 0.02961, 0.3303, 0.07039, 0.2838, 0.09491, 0.3003, 0.05424, 0.3545, 0.09491, 0.3003, 0.05424, 0.3545, 0.1133, 0.3518, 0.1133, 0.2756, 0.02961, 0.3076, 0.02961, 0.3303, 0.05424, 0.3545, 0.07039, 0.2838, 0.07039, 0.2838, 0.05424, 0.3545, 0.09491, 0.3003, 0.2384, 0.4642, 0.2391, 0.4544, 0.219, 0.4529, 0.2183, 0.4627, 0.1973, 0.4711, 0.1966, 0.481, 0.2505, 0.4849, 0.2513, 0.4751, 0.2409, 0.4941, 0.2416, 0.4843, 0.2267, 0.4832, 0.226, 0.493, 0.2354, 0.4739, 0.2361, 0.4641, 0.1981, 0.4613, 0.1973, 0.4711, 0.2182, 0.4627, 0.219, 0.4529, 0.1988, 0.4515, 0.1981, 0.4613, 0.226, 0.493, 0.2267, 0.4832, 0.1966, 0.481, 0.1959, 0.4908, 0.2647, 0.4958, 0.2654, 0.486, 0.2416, 0.4843, 0.2409, 0.4941])
me_cylinder_004.materials.append(mat_wine)
me_cylinder_004.update()
me_cylinder_005 = bpy.data.meshes.new('Cylinder.005')
me_cylinder_005.from_pydata([(0.1742, 0.1223, 0.0279), (0.1148, -0.02121, 0.0279), (-0.02877, -0.08066, 0.0279), (-0.1723, -0.02121, 0.0279), (0.09291, 0.0006362, 0.1086), (-0.02877, -0.04976, 0.1086), (0.1368, 0.03206, 0.0279), (-0.1723, -0.02121, -0.1476), (-0.02877, -0.08066, -0.05947), (0.1148, -0.02121, -0.1476), (-0.1944, 0.03206, 0.0279), (0.1297, 0.05272, 0.02247), (0.1671, 0.143, 0.02247), (-0.03586, -0.06, 0.02247), (0.1077, -0.0005479, 0.02247), (-0.1588, -0.003734, 0.02247), (-0.1809, 0.04953, 0.02247), (-0.03586, -0.0291, 0.1031), (0.08582, 0.0213, 0.1031), (-0.1588, -0.003734, -0.153), (-0.03586, -0.06, -0.0649), (0.1077, -0.0005479, -0.153)], [], [(6, 0, 4), (2, 1, 4, 5), (3, 2, 5), (10, 7, 3), (9, 6, 1), (8, 9, 1, 2), (7, 8, 2, 3), (1, 6, 4), (11, 18, 12), (13, 17, 18, 14), (15, 17, 13), (16, 15, 19), (21, 14, 11), (20, 13, 14, 21), (19, 15, 13, 20), (14, 18, 11), (10, 16, 19, 7), (3, 15, 16, 10), (6, 11, 12, 0), (5, 17, 15, 3), (0, 12, 18, 4), (9, 21, 11, 6), (4, 18, 17, 5), (8, 20, 21, 9), (7, 19, 20, 8)])
me_cylinder_005.polygons.foreach_set('use_smooth', [True] * 25)
_k = set([(0, 4), (0, 6), (0, 12), (3, 5), (3, 10), (3, 15), (4, 5), (6, 9), (6, 11), (7, 8), (7, 10), (7, 19), (8, 9), (8, 20), (9, 21), (10, 16), (11, 12), (11, 21), (12, 18), (15, 16), (15, 17), (16, 19), (17, 18), (19, 20), (20, 21)])
me_cylinder_005.attributes.new('sharp_edge', 'BOOLEAN', 'EDGE').data.foreach_set('value', [ (min(e.vertices), max(e.vertices)) in _k for e in me_cylinder_005.edges])
_uv = me_cylinder_005.uv_layers.new(name='UVMap')
_uv.uv.foreach_set('vector', [0.2189, 0.5271, 0.2664, 0.5207, 0.2062, 0.5696, 0.1133, 0.5477, 0.191, 0.5309, 0.2062, 0.5696, 0.1365, 0.5877, 0.02961, 0.5731, 0.1133, 0.5477, 0.1365, 0.5877, 0.2476, 0.5976, 0.2811, 0.5161, 0.2811, 0.6088, 0.191, 0.448, 0.2189, 0.5271, 0.191, 0.5309, 0.1133, 0.5049, 0.191, 0.448, 0.191, 0.5309, 0.1133, 0.5477, 0.02961, 0.4804, 0.1133, 0.5049, 0.1133, 0.5477, 0.02961, 0.5731, 0.191, 0.5309, 0.2189, 0.5271, 0.2062, 0.5696, 0.2189, 0.5271, 0.2062, 0.5696, 0.2664, 0.5207, 0.1133, 0.5477, 0.1365, 0.5877, 0.2062, 0.5696, 0.191, 0.5309, 0.02961, 0.5731, 0.1365, 0.5877, 0.1133, 0.5477, 0.2476, 0.5976, 0.2811, 0.6088, 0.2811, 0.5161, 0.191, 0.448, 0.191, 0.5309, 0.2189, 0.5271, 0.1133, 0.5049, 0.1133, 0.5477, 0.191, 0.5309, 0.191, 0.448, 0.02961, 0.4804, 0.02961, 0.5731, 0.1133, 0.5477, 0.1133, 0.5049, 0.191, 0.5309, 0.2062, 0.5696, 0.2189, 0.5271, 0.4521, 0.5885, 0.4429, 0.5878, 0.4429, 0.5128, 0.4521, 0.5135, 0.4877, 0.5871, 0.4796, 0.5826, 0.4796, 0.5592, 0.4877, 0.5637, 0.4859, 0.5591, 0.4796, 0.5525, 0.4796, 0.5128, 0.4859, 0.5195, 0.442, 0.5668, 0.4329, 0.5675, 0.3951, 0.5201, 0.4008, 0.5128, 0.4042, 0.6759, 0.3951, 0.6766, 0.4338, 0.6209, 0.4429, 0.6202, 0.4522, 0.5129, 0.4613, 0.5128, 0.4613, 0.5878, 0.4522, 0.5878, 0.4429, 0.6202, 0.4338, 0.6209, 0.4329, 0.5675, 0.442, 0.5668, 0.4703, 0.5869, 0.4613, 0.5853, 0.4613, 0.5128, 0.4703, 0.5144, 0.4704, 0.5128, 0.4796, 0.5137, 0.4771, 0.5791, 0.4704, 0.5853])
me_cylinder_005.materials.append(mat_wine)
me_cylinder_005.update()
me_cylinder_006 = bpy.data.meshes.new('Cylinder.006')
me_cylinder_006.from_pydata([(-0.03778, 0.04048, 0.1577), (-0.03778, 0.04048, -0.0465), (0.02167, -0.103, 0.06904), (-0.0003926, -0.04978, 0.2445), (-0.003059, 0.1243, 0.07696), (-0.03778, 0.04048, -0.2868), (0.02167, -0.103, -0.2149), (-0.01679, 0.04338, 0.1577), (-0.01679, 0.04338, -0.0465), (0.02059, -0.04688, 0.2445), (0.04266, -0.1001, 0.06904), (0.01792, 0.1272, 0.07696), (-0.01679, 0.04338, -0.2868), (0.04266, -0.1001, -0.2149)], [], [(1, 6, 2, 3, 0), (0, 4, 1), (5, 6, 1), (8, 7, 9, 10, 13), (7, 8, 11), (12, 8, 13), (1, 8, 12, 5), (4, 11, 8, 1), (3, 9, 7, 0), (6, 13, 10, 2), (0, 7, 11, 4), (2, 10, 9, 3), (5, 12, 13, 6)])
me_cylinder_006.polygons.foreach_set('use_smooth', [True] * 13)
_k = set([(0, 3), (0, 4), (1, 4), (1, 5), (1, 8), (2, 3), (2, 6), (2, 10), (3, 9), (4, 11), (5, 6), (5, 12), (6, 13), (7, 9), (7, 11), (8, 11), (8, 12), (9, 10), (10, 13), (12, 13)])
me_cylinder_006.attributes.new('sharp_edge', 'BOOLEAN', 'EDGE').data.foreach_set('value', [ (min(e.vertices), max(e.vertices)) in _k for e in me_cylinder_006.edges])
_uv = me_cylinder_006.uv_layers.new(name='UVMap')
_uv.uv.foreach_set('vector', [0.5623, 0.4019, 0.6527, 0.3303, 0.6527, 0.4804, 0.6192, 0.5619, 0.5623, 0.5008, 0.5623, 0.5008, 0.5174, 0.4537, 0.5623, 0.4019, 0.5623, 0.2854, 0.6527, 0.3303, 0.5623, 0.4019, 0.5623, 0.4019, 0.5623, 0.5008, 0.6192, 0.5619, 0.6527, 0.4804, 0.6527, 0.3303, 0.5623, 0.5008, 0.5623, 0.4019, 0.5174, 0.4537, 0.5623, 0.2854, 0.5623, 0.4019, 0.6527, 0.3303, 0.4573, 0.5703, 0.4573, 0.5529, 0.2594, 0.5529, 0.2594, 0.5703, 0.3856, 0.5183, 0.3908, 0.5016, 0.2646, 0.5016, 0.2594, 0.5183, 0.46, 0.5878, 0.4585, 0.5704, 0.3549, 0.5999, 0.3565, 0.6173, 0.2594, 0.6173, 0.2594, 0.6348, 0.4932, 0.6348, 0.4932, 0.6173, 0.3565, 0.6173, 0.3549, 0.5999, 0.2594, 0.5704, 0.2609, 0.5878, 0.2608, 0.5354, 0.2594, 0.5528, 0.4115, 0.5528, 0.4129, 0.5354, 0.2594, 0.5183, 0.2634, 0.5353, 0.4044, 0.5353, 0.4004, 0.5183])
me_cylinder_006.materials.append(mat_wine)
me_cylinder_006.update()

# ---- objects
ob_empty = bpy.data.objects.new('Empty', None)
ob_cylinder = bpy.data.objects.new('Cylinder', me_cylinder)
ob_bottom = bpy.data.objects.new('bottom', me_cylinder_001)
ob_bottleneck = bpy.data.objects.new('bottleneck', me_cylinder_002)
ob_gib_01 = bpy.data.objects.new('gib#01', me_cylinder_003)
ob_gib_02 = bpy.data.objects.new('gib#02', me_cylinder_004)
ob_gib_03 = bpy.data.objects.new('gib#03', me_cylinder_005)
ob_gib_04 = bpy.data.objects.new('gib#04', me_cylinder_006)

# ---- transforms, parenting, visibility, modifiers, constraints
ob_empty.location = (-4.399, -0.04083, 0.0)
ob_empty.rotation_euler = (1.571, -0.0, 1.571)
ob_empty.empty_display_type = 'IMAGE'
ob_empty.empty_display_size = 5.0
ob_cylinder.location = (0.0, 0.0, 0.0)
ob_bottom.location = (0.004769, 0.04849, 0.05498)
ob_bottleneck.location = (-0.0007585, 0.004472, 1.482)
ob_gib_01.location = (-0.003499, 0.1536, 0.3139)
ob_gib_02.location = (-0.06506, -0.1607, 0.5418)
ob_gib_03.location = (0.02877, -0.1223, 0.9968)
ob_gib_04.location = (-0.1652, -0.04048, 0.7801)

# ---- collection membership
col_collection.objects.link(ob_empty)
col_collection.objects.link(ob_cylinder)
col_collection.objects.link(ob_bottom)
col_collection.objects.link(ob_bottleneck)
col_collection.objects.link(ob_gib_01)
col_collection.objects.link(ob_gib_02)
col_collection.objects.link(ob_gib_03)
col_collection.objects.link(ob_gib_04)

# ---- scene / render settings (as saved in the file)
scene.frame_start = 1; scene.frame_end = 250; scene.frame_set(2)
scene.render.engine = 'BLENDER_EEVEE_NEXT'
scene.cycles.sampling_pattern = 'TABULATED_SOBOL'
scene.eevee.ray_tracing_options.trace_max_roughness = 0.0
bpy.context.view_layer.update()

# ---- added for rendering (the .blend has no active camera and no usable light): camera, sun
cam_auto = bpy.data.cameras.new('AutoCamera')
cam_auto.lens = 50.0
cam_auto.sensor_width = 36.0
cam_auto.clip_end = 1000.0
ob_auto_camera = bpy.data.objects.new('AutoCamera', cam_auto)
scene.collection.objects.link(ob_auto_camera)
ob_auto_camera.location = (1.58204, -1.89845, 2.07095)
ob_auto_camera.rotation_euler = (1.09748, -7.21219e-08, 0.694738)
scene.camera = ob_auto_camera
light_auto_sun = bpy.data.lights.new('AutoSun', 'SUN')
light_auto_sun.energy = 3.0
light_auto_sun.angle = 0.0523599
ob_auto_sun = bpy.data.objects.new('AutoSun', light_auto_sun)
scene.collection.objects.link(ob_auto_sun)
ob_auto_sun.rotation_euler = (0.872665, 0.174533, 0.523599)
bpy.context.view_layer.update()
